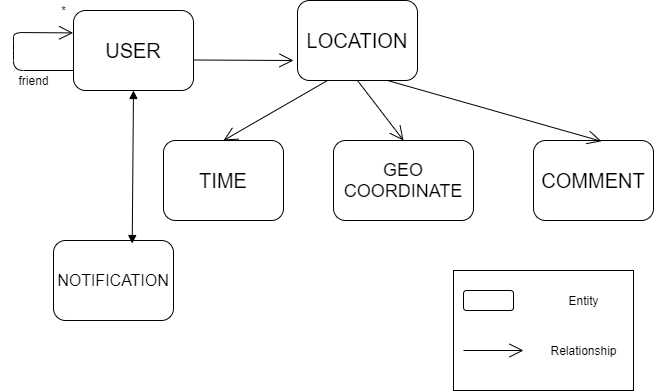

The diagram above was exported from draw.io. Its source (the exported page's mxGraphModel, read from the mxfile embedded in the PNG):
<mxGraphModel dx="998" dy="548" grid="1" gridSize="10" guides="1" tooltips="1" connect="1" arrows="1" fold="1" page="1" pageScale="1" pageWidth="827" pageHeight="1169" math="0" shadow="0">
  <root>
    <mxCell id="0" />
    <mxCell id="1" parent="0" />
    <mxCell id="aXaJYpZxv7LNyyXbB3dW-2" value="&lt;font style=&quot;font-size: 20px&quot;&gt;USER&lt;/font&gt;" style="shape=ext;rounded=1;html=1;whiteSpace=wrap;" parent="1" vertex="1">
      <mxGeometry x="130" y="170" width="120" height="80" as="geometry" />
    </mxCell>
    <mxCell id="aXaJYpZxv7LNyyXbB3dW-5" value="" style="endArrow=open;endFill=1;endSize=12;html=1;exitX=0;exitY=0.75;exitDx=0;exitDy=0;entryX=0.98;entryY=0.62;entryDx=0;entryDy=0;entryPerimeter=0;" parent="1" source="aXaJYpZxv7LNyyXbB3dW-2" edge="1">
      <mxGeometry width="160" relative="1" as="geometry">
        <mxPoint x="120" y="360" as="sourcePoint" />
        <mxPoint x="129.5999999999999" y="192.39999999999998" as="targetPoint" />
        <Array as="points">
          <mxPoint x="70" y="230" />
          <mxPoint x="70" y="210" />
          <mxPoint x="70" y="192" />
        </Array>
      </mxGeometry>
    </mxCell>
    <mxCell id="aXaJYpZxv7LNyyXbB3dW-11" value="*" style="text;html=1;align=center;verticalAlign=middle;resizable=0;points=[];autosize=1;" parent="1" vertex="1">
      <mxGeometry x="110" y="160" width="20" height="20" as="geometry" />
    </mxCell>
    <mxCell id="aXaJYpZxv7LNyyXbB3dW-13" value="&lt;font style=&quot;font-size: 20px&quot;&gt;LOCATION&lt;/font&gt;" style="shape=ext;rounded=1;html=1;whiteSpace=wrap;" parent="1" vertex="1">
      <mxGeometry x="354" y="160" width="120" height="80" as="geometry" />
    </mxCell>
    <mxCell id="aXaJYpZxv7LNyyXbB3dW-14" value="" style="endArrow=open;endFill=1;endSize=12;html=1;" parent="1" edge="1">
      <mxGeometry width="160" relative="1" as="geometry">
        <mxPoint x="250" y="219.5" as="sourcePoint" />
        <mxPoint x="350" y="220" as="targetPoint" />
      </mxGeometry>
    </mxCell>
    <mxCell id="aXaJYpZxv7LNyyXbB3dW-15" value="&lt;font style=&quot;font-size: 20px&quot;&gt;TIME&lt;/font&gt;" style="shape=ext;rounded=1;html=1;whiteSpace=wrap;" parent="1" vertex="1">
      <mxGeometry x="220" y="300" width="120" height="80" as="geometry" />
    </mxCell>
    <mxCell id="aXaJYpZxv7LNyyXbB3dW-16" value="&lt;font style=&quot;font-size: 18px&quot;&gt;GEO COORDINATE&lt;/font&gt;" style="shape=ext;rounded=1;html=1;whiteSpace=wrap;" parent="1" vertex="1">
      <mxGeometry x="390" y="300" width="140" height="80" as="geometry" />
    </mxCell>
    <mxCell id="aXaJYpZxv7LNyyXbB3dW-17" value="&lt;span style=&quot;font-size: 20px&quot;&gt;COMMENT&lt;br&gt;&lt;/span&gt;" style="shape=ext;rounded=1;html=1;whiteSpace=wrap;" parent="1" vertex="1">
      <mxGeometry x="590" y="300" width="120" height="80" as="geometry" />
    </mxCell>
    <mxCell id="aXaJYpZxv7LNyyXbB3dW-18" value="" style="endArrow=open;endFill=1;endSize=12;html=1;exitX=0.25;exitY=1;exitDx=0;exitDy=0;entryX=0.5;entryY=0;entryDx=0;entryDy=0;" parent="1" source="aXaJYpZxv7LNyyXbB3dW-13" target="aXaJYpZxv7LNyyXbB3dW-15" edge="1">
      <mxGeometry width="160" relative="1" as="geometry">
        <mxPoint x="330" y="280" as="sourcePoint" />
        <mxPoint x="490" y="280" as="targetPoint" />
      </mxGeometry>
    </mxCell>
    <mxCell id="aXaJYpZxv7LNyyXbB3dW-19" value="" style="endArrow=open;endFill=1;endSize=12;html=1;exitX=0.5;exitY=1;exitDx=0;exitDy=0;entryX=0.5;entryY=0;entryDx=0;entryDy=0;" parent="1" source="aXaJYpZxv7LNyyXbB3dW-13" target="aXaJYpZxv7LNyyXbB3dW-16" edge="1">
      <mxGeometry width="160" relative="1" as="geometry">
        <mxPoint x="390" y="260" as="sourcePoint" />
        <mxPoint x="290" y="310" as="targetPoint" />
      </mxGeometry>
    </mxCell>
    <mxCell id="aXaJYpZxv7LNyyXbB3dW-22" value="" style="endArrow=open;endFill=1;endSize=12;html=1;exitX=0.75;exitY=1;exitDx=0;exitDy=0;entryX=0.567;entryY=0.01;entryDx=0;entryDy=0;entryPerimeter=0;" parent="1" source="aXaJYpZxv7LNyyXbB3dW-13" target="aXaJYpZxv7LNyyXbB3dW-17" edge="1">
      <mxGeometry width="160" relative="1" as="geometry">
        <mxPoint x="450" y="250" as="sourcePoint" />
        <mxPoint x="500" y="300" as="targetPoint" />
      </mxGeometry>
    </mxCell>
    <mxCell id="aXaJYpZxv7LNyyXbB3dW-27" value="friend" style="text;html=1;align=center;verticalAlign=middle;resizable=0;points=[];autosize=1;" parent="1" vertex="1">
      <mxGeometry x="65" y="230" width="50" height="20" as="geometry" />
    </mxCell>
    <mxCell id="aXaJYpZxv7LNyyXbB3dW-28" value="&lt;font style=&quot;font-size: 16px&quot;&gt;NOTIFICATION&lt;/font&gt;" style="shape=ext;rounded=1;html=1;whiteSpace=wrap;" parent="1" vertex="1">
      <mxGeometry x="110" y="400" width="120" height="80" as="geometry" />
    </mxCell>
    <mxCell id="aXaJYpZxv7LNyyXbB3dW-30" value="" style="endArrow=block;startArrow=block;endFill=1;startFill=1;html=1;exitX=0.5;exitY=1;exitDx=0;exitDy=0;entryX=0.656;entryY=0.038;entryDx=0;entryDy=0;entryPerimeter=0;" parent="1" source="aXaJYpZxv7LNyyXbB3dW-2" target="aXaJYpZxv7LNyyXbB3dW-28" edge="1">
      <mxGeometry width="160" relative="1" as="geometry">
        <mxPoint x="210" y="260" as="sourcePoint" />
        <mxPoint x="370" y="260" as="targetPoint" />
      </mxGeometry>
    </mxCell>
    <mxCell id="aXaJYpZxv7LNyyXbB3dW-34" value="" style="verticalLabelPosition=bottom;verticalAlign=top;html=1;shape=mxgraph.basic.rect;fillColor2=none;strokeWidth=1;size=20;indent=5;" parent="1" vertex="1">
      <mxGeometry x="510" y="430" width="180" height="120" as="geometry" />
    </mxCell>
    <mxCell id="aXaJYpZxv7LNyyXbB3dW-35" value="" style="shape=ext;rounded=1;html=1;whiteSpace=wrap;" parent="1" vertex="1">
      <mxGeometry x="520" y="450" width="50" height="20" as="geometry" />
    </mxCell>
    <mxCell id="aXaJYpZxv7LNyyXbB3dW-36" value="" style="endArrow=open;endFill=1;endSize=12;html=1;" parent="1" edge="1">
      <mxGeometry width="160" relative="1" as="geometry">
        <mxPoint x="520" y="510" as="sourcePoint" />
        <mxPoint x="580" y="510" as="targetPoint" />
      </mxGeometry>
    </mxCell>
    <mxCell id="aXaJYpZxv7LNyyXbB3dW-37" value="Entity" style="text;html=1;align=center;verticalAlign=middle;resizable=0;points=[];autosize=1;" parent="1" vertex="1">
      <mxGeometry x="615" y="450" width="50" height="20" as="geometry" />
    </mxCell>
    <mxCell id="aXaJYpZxv7LNyyXbB3dW-39" value="Relationship" style="text;html=1;align=center;verticalAlign=middle;resizable=0;points=[];autosize=1;" parent="1" vertex="1">
      <mxGeometry x="600" y="500" width="80" height="20" as="geometry" />
    </mxCell>
  </root>
</mxGraphModel>